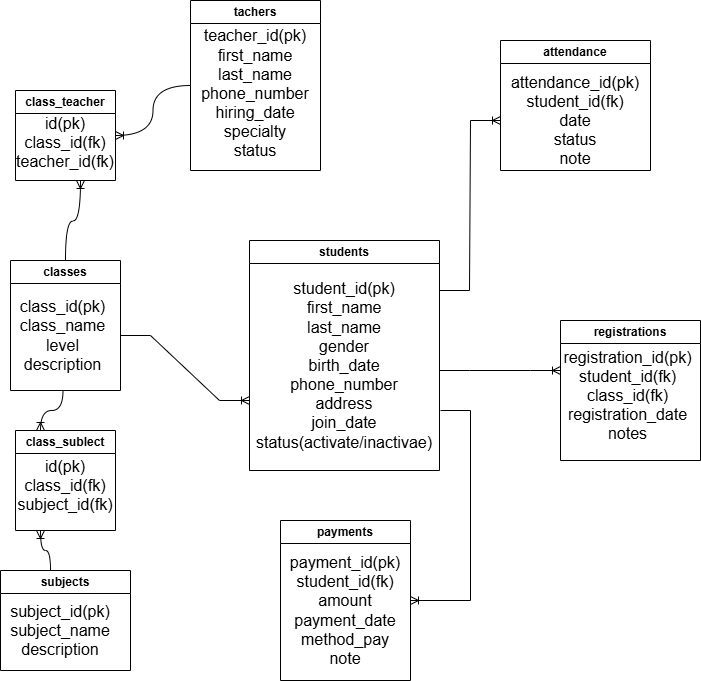

The diagram above was exported from draw.io. Its source (the exported page's mxGraphModel, read from the mxfile embedded in the PNG):
<mxGraphModel dx="1273" dy="1757" grid="1" gridSize="10" guides="1" tooltips="1" connect="1" arrows="1" fold="1" page="1" pageScale="1" pageWidth="827" pageHeight="1169" math="0" shadow="0">
  <root>
    <mxCell id="0" />
    <mxCell id="1" parent="0" />
    <mxCell id="plNYJsND8a85l5Ir9Tt0-1" parent="1" style="swimlane;whiteSpace=wrap;html=1;" value="students" vertex="1">
      <mxGeometry height="230" width="190" x="319" y="170" as="geometry" />
    </mxCell>
    <mxCell id="plNYJsND8a85l5Ir9Tt0-2" parent="plNYJsND8a85l5Ir9Tt0-1" style="text;html=1;whiteSpace=wrap;strokeColor=none;fillColor=none;align=center;verticalAlign=middle;rounded=0;fontSize=16;" value="student_id(pk)&lt;div&gt;first_name&lt;/div&gt;&lt;div&gt;last_name&lt;/div&gt;&lt;div&gt;gender&lt;/div&gt;&lt;div&gt;birth_date&lt;/div&gt;&lt;div&gt;phone_number&lt;/div&gt;&lt;div&gt;address&lt;/div&gt;&lt;div&gt;join_date&lt;/div&gt;&lt;div&gt;status(activate/inactivae)&lt;/div&gt;" vertex="1">
      <mxGeometry height="190" width="130" x="30" y="30" as="geometry" />
    </mxCell>
    <mxCell id="plNYJsND8a85l5Ir9Tt0-3" parent="1" style="swimlane;whiteSpace=wrap;html=1;" value="classes" vertex="1">
      <mxGeometry height="130" width="110" x="80" y="190" as="geometry" />
    </mxCell>
    <mxCell id="plNYJsND8a85l5Ir9Tt0-4" parent="plNYJsND8a85l5Ir9Tt0-3" style="text;html=1;whiteSpace=wrap;strokeColor=none;fillColor=none;align=center;verticalAlign=middle;rounded=0;fontSize=16;" value="class_id(pk)&lt;div&gt;class_name&lt;/div&gt;&lt;div&gt;level&lt;/div&gt;&lt;div&gt;description&lt;/div&gt;" vertex="1">
      <mxGeometry height="110" width="115" x="-5" y="20" as="geometry" />
    </mxCell>
    <mxCell id="plNYJsND8a85l5Ir9Tt0-5" parent="1" style="swimlane;whiteSpace=wrap;html=1;" value="registrations" vertex="1">
      <mxGeometry height="140" width="140" x="630" y="250" as="geometry" />
    </mxCell>
    <mxCell id="plNYJsND8a85l5Ir9Tt0-9" parent="plNYJsND8a85l5Ir9Tt0-5" style="text;strokeColor=none;fillColor=none;html=1;align=center;verticalAlign=middle;whiteSpace=wrap;rounded=0;fontSize=16;" value="registration_id(pk)&lt;div&gt;student_id(fk)&lt;/div&gt;&lt;div&gt;class_id(fk)&lt;/div&gt;&lt;div&gt;registration_date&lt;/div&gt;&lt;div&gt;notes&lt;/div&gt;" vertex="1">
      <mxGeometry height="130" width="115" x="10" y="10" as="geometry" />
    </mxCell>
    <mxCell id="plNYJsND8a85l5Ir9Tt0-10" parent="1" style="swimlane;whiteSpace=wrap;html=1;" value="payments" vertex="1">
      <mxGeometry height="160" width="130" x="350" y="450" as="geometry" />
    </mxCell>
    <mxCell id="plNYJsND8a85l5Ir9Tt0-11" parent="plNYJsND8a85l5Ir9Tt0-10" style="text;html=1;whiteSpace=wrap;strokeColor=none;fillColor=none;align=center;verticalAlign=middle;rounded=0;fontSize=16;" value="payment_id(pk)&lt;div&gt;student_id(fk)&lt;/div&gt;&lt;div&gt;amount&lt;/div&gt;&lt;div&gt;payment_date&lt;/div&gt;&lt;div&gt;method_pay&lt;/div&gt;&lt;div&gt;note&lt;/div&gt;" vertex="1">
      <mxGeometry height="140" width="120" x="5" y="20" as="geometry" />
    </mxCell>
    <mxCell id="plNYJsND8a85l5Ir9Tt0-14" parent="1" style="swimlane;whiteSpace=wrap;html=1;" value="tachers" vertex="1">
      <mxGeometry height="170" width="130" x="260" y="-70" as="geometry" />
    </mxCell>
    <mxCell id="plNYJsND8a85l5Ir9Tt0-15" parent="plNYJsND8a85l5Ir9Tt0-14" style="text;html=1;whiteSpace=wrap;strokeColor=none;fillColor=none;align=center;verticalAlign=middle;rounded=0;fontSize=16;" value="teacher_id(pk)&lt;div&gt;first_name&lt;/div&gt;&lt;div&gt;last_name&lt;/div&gt;&lt;div&gt;phone_number&lt;/div&gt;&lt;div&gt;hiring_date&lt;/div&gt;&lt;div&gt;specialty&lt;/div&gt;&lt;div&gt;status&lt;/div&gt;" vertex="1">
      <mxGeometry height="155" width="110" x="10" y="15" as="geometry" />
    </mxCell>
    <mxCell id="plNYJsND8a85l5Ir9Tt0-17" parent="1" style="swimlane;whiteSpace=wrap;html=1;" value="subjects" vertex="1">
      <mxGeometry height="100" width="130" x="70" y="500" as="geometry" />
    </mxCell>
    <mxCell id="plNYJsND8a85l5Ir9Tt0-18" parent="plNYJsND8a85l5Ir9Tt0-17" style="text;html=1;whiteSpace=wrap;strokeColor=none;fillColor=none;align=center;verticalAlign=middle;rounded=0;fontSize=16;" value="subject_id(pk)&lt;div&gt;subject_name&lt;/div&gt;&lt;div&gt;description&lt;/div&gt;" vertex="1">
      <mxGeometry height="60" width="80" x="20" y="30" as="geometry" />
    </mxCell>
    <mxCell id="plNYJsND8a85l5Ir9Tt0-19" parent="1" style="swimlane;whiteSpace=wrap;html=1;" value="class_sublect" vertex="1">
      <mxGeometry height="100" width="100" x="85" y="360" as="geometry" />
    </mxCell>
    <mxCell id="plNYJsND8a85l5Ir9Tt0-20" parent="plNYJsND8a85l5Ir9Tt0-19" style="text;html=1;whiteSpace=wrap;strokeColor=none;fillColor=none;align=center;verticalAlign=middle;rounded=0;fontSize=16;" value="id(pk)&lt;div&gt;class_id(fk)&lt;/div&gt;&lt;div&gt;subject_id(fk)&lt;/div&gt;" vertex="1">
      <mxGeometry height="30" width="60" x="20" y="40" as="geometry" />
    </mxCell>
    <mxCell id="plNYJsND8a85l5Ir9Tt0-21" parent="1" style="swimlane;whiteSpace=wrap;html=1;startSize=23;" value="class_teacher" vertex="1">
      <mxGeometry height="90" width="100" x="85" y="20" as="geometry" />
    </mxCell>
    <mxCell id="plNYJsND8a85l5Ir9Tt0-22" parent="plNYJsND8a85l5Ir9Tt0-21" style="text;html=1;whiteSpace=wrap;strokeColor=none;fillColor=none;align=center;verticalAlign=middle;rounded=0;fontSize=16;" value="id(pk)&lt;div&gt;class_id(fk)&lt;/div&gt;&lt;div&gt;teacher_id(fk)&lt;/div&gt;" vertex="1">
      <mxGeometry height="40" width="90" x="5" y="32" as="geometry" />
    </mxCell>
    <mxCell id="plNYJsND8a85l5Ir9Tt0-23" parent="1" style="swimlane;whiteSpace=wrap;html=1;" value="attendance" vertex="1">
      <mxGeometry height="130" width="150" x="570" y="-30" as="geometry" />
    </mxCell>
    <mxCell id="plNYJsND8a85l5Ir9Tt0-24" parent="plNYJsND8a85l5Ir9Tt0-23" style="text;html=1;whiteSpace=wrap;strokeColor=none;fillColor=none;align=center;verticalAlign=middle;rounded=0;fontSize=16;" value="attendance_id(pk)&lt;div&gt;student_id(fk)&lt;/div&gt;&lt;div&gt;date&lt;/div&gt;&lt;div&gt;status&lt;/div&gt;&lt;div&gt;note&lt;/div&gt;" vertex="1">
      <mxGeometry height="100" width="100" x="25" y="30" as="geometry" />
    </mxCell>
    <mxCell id="7SUfJlXG4tTlPrVr3zX--2" edge="1" parent="1" source="plNYJsND8a85l5Ir9Tt0-4" style="edgeStyle=entityRelationEdgeStyle;fontSize=12;html=1;endArrow=ERoneToMany;rounded=0;" value="">
      <mxGeometry height="100" relative="1" width="100" as="geometry">
        <mxPoint x="230" y="220" as="sourcePoint" />
        <mxPoint x="319" y="330" as="targetPoint" />
      </mxGeometry>
    </mxCell>
    <mxCell id="7SUfJlXG4tTlPrVr3zX--5" edge="1" parent="1" style="edgeStyle=entityRelationEdgeStyle;fontSize=12;html=1;endArrow=ERoneToMany;rounded=0;" target="plNYJsND8a85l5Ir9Tt0-10" value="">
      <mxGeometry height="100" relative="1" width="100" as="geometry">
        <mxPoint x="510" y="340" as="sourcePoint" />
        <mxPoint x="516" y="540" as="targetPoint" />
      </mxGeometry>
    </mxCell>
    <mxCell id="7SUfJlXG4tTlPrVr3zX--7" edge="1" parent="1" style="edgeStyle=entityRelationEdgeStyle;fontSize=12;html=1;endArrow=ERoneToMany;rounded=0;" value="">
      <mxGeometry height="100" relative="1" width="100" as="geometry">
        <mxPoint x="509" y="300" as="sourcePoint" />
        <mxPoint x="630" y="300" as="targetPoint" />
      </mxGeometry>
    </mxCell>
    <mxCell id="7SUfJlXG4tTlPrVr3zX--12" edge="1" parent="1" style="edgeStyle=entityRelationEdgeStyle;fontSize=12;html=1;endArrow=ERoneToMany;rounded=0;" value="">
      <mxGeometry height="100" relative="1" width="100" as="geometry">
        <mxPoint x="509" y="220" as="sourcePoint" />
        <mxPoint x="570" y="50" as="targetPoint" />
      </mxGeometry>
    </mxCell>
    <mxCell id="7SUfJlXG4tTlPrVr3zX--15" edge="1" parent="1" source="plNYJsND8a85l5Ir9Tt0-4" style="edgeStyle=orthogonalEdgeStyle;fontSize=12;html=1;endArrow=ERoneToMany;rounded=0;curved=1;entryX=0.25;entryY=0;entryDx=0;entryDy=0;" target="plNYJsND8a85l5Ir9Tt0-19" value="">
      <mxGeometry height="100" relative="1" width="100" as="geometry">
        <mxPoint x="10" y="290" as="sourcePoint" />
        <mxPoint x="-60" y="450" as="targetPoint" />
      </mxGeometry>
    </mxCell>
    <mxCell id="7SUfJlXG4tTlPrVr3zX--17" edge="1" parent="1" style="edgeStyle=orthogonalEdgeStyle;fontSize=12;html=1;endArrow=ERoneToMany;rounded=0;curved=1;entryX=0.25;entryY=1;entryDx=0;entryDy=0;" target="plNYJsND8a85l5Ir9Tt0-19" value="">
      <mxGeometry height="100" relative="1" width="100" as="geometry">
        <mxPoint x="120" y="500" as="sourcePoint" />
        <mxPoint x="220" y="400" as="targetPoint" />
      </mxGeometry>
    </mxCell>
    <mxCell id="7SUfJlXG4tTlPrVr3zX--19" edge="1" parent="1" source="plNYJsND8a85l5Ir9Tt0-3" style="edgeStyle=orthogonalEdgeStyle;fontSize=12;html=1;endArrow=ERoneToMany;rounded=0;curved=1;exitX=0.5;exitY=0;exitDx=0;exitDy=0;" value="">
      <mxGeometry height="100" relative="1" width="100" as="geometry">
        <mxPoint x="140" y="190" as="sourcePoint" />
        <mxPoint x="150" y="110" as="targetPoint" />
      </mxGeometry>
    </mxCell>
    <mxCell id="7SUfJlXG4tTlPrVr3zX--21" edge="1" parent="1" source="plNYJsND8a85l5Ir9Tt0-14" style="edgeStyle=orthogonalEdgeStyle;fontSize=12;html=1;endArrow=ERoneToMany;rounded=0;curved=1;exitX=0;exitY=0.5;exitDx=0;exitDy=0;entryX=1;entryY=0.5;entryDx=0;entryDy=0;" target="plNYJsND8a85l5Ir9Tt0-21" value="">
      <mxGeometry height="100" relative="1" width="100" as="geometry">
        <mxPoint x="185" y="140" as="sourcePoint" />
        <mxPoint x="200" y="60" as="targetPoint" />
      </mxGeometry>
    </mxCell>
  </root>
</mxGraphModel>